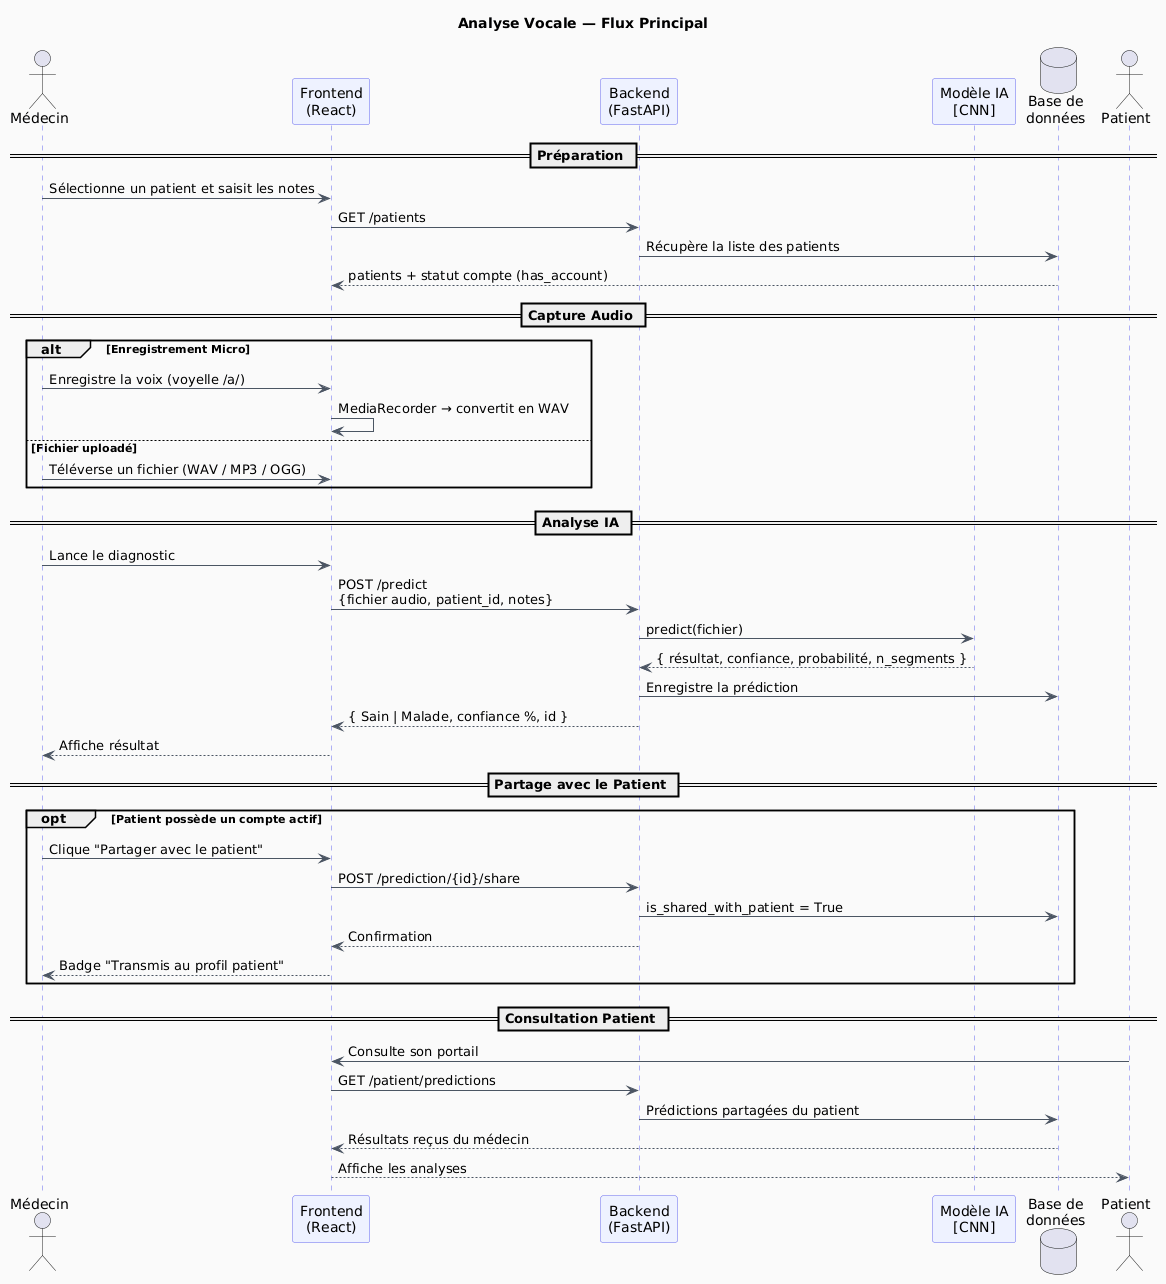

The diagram above was rendered by PlantUML. Its source (embedded in the PNG):
@startuml
skinparam backgroundColor #FAFAFA
skinparam SequenceArrowColor #4B5563
skinparam SequenceLifeLineBorderColor #6366F1
skinparam SequenceParticipantBackgroundColor #EEF2FF
skinparam SequenceParticipantBorderColor #6366F1
skinparam NoteBackgroundColor #FFF7ED
skinparam NoteBorderColor #F59E0B

title Analyse Vocale — Flux Principal

actor Médecin as Doctor
participant "Frontend\n(React)" as UI
participant "Backend\n(FastAPI)" as Backend
participant "Modèle IA\n[CNN]" as ML
database "Base de\ndonnées" as DB
actor Patient

== Préparation ==

Doctor -> UI : Sélectionne un patient et saisit les notes
UI -> Backend : GET /patients
Backend -> DB : Récupère la liste des patients
DB --> UI : patients + statut compte (has_account)

== Capture Audio ==

alt Enregistrement Micro
  Doctor -> UI : Enregistre la voix (voyelle /a/)
  UI -> UI : MediaRecorder → convertit en WAV
else Fichier uploadé
  Doctor -> UI : Téléverse un fichier (WAV / MP3 / OGG)
end

== Analyse IA ==

Doctor -> UI : Lance le diagnostic
UI -> Backend : POST /predict\n{fichier audio, patient_id, notes}
Backend -> ML : predict(fichier)

ML --> Backend : { résultat, confiance, probabilité, n_segments }
Backend -> DB : Enregistre la prédiction
Backend --> UI : { Sain | Malade, confiance %, id }
UI --> Doctor : Affiche résultat 

== Partage avec le Patient ==

opt Patient possède un compte actif
  Doctor -> UI : Clique "Partager avec le patient"
  UI -> Backend : POST /prediction/{id}/share
  Backend -> DB : is_shared_with_patient = True
  Backend --> UI : Confirmation
  UI --> Doctor : Badge "Transmis au profil patient"
end

== Consultation Patient ==

Patient -> UI : Consulte son portail
UI -> Backend : GET /patient/predictions
Backend -> DB : Prédictions partagées du patient
DB --> UI : Résultats reçus du médecin
UI --> Patient : Affiche les analyses
@enduml